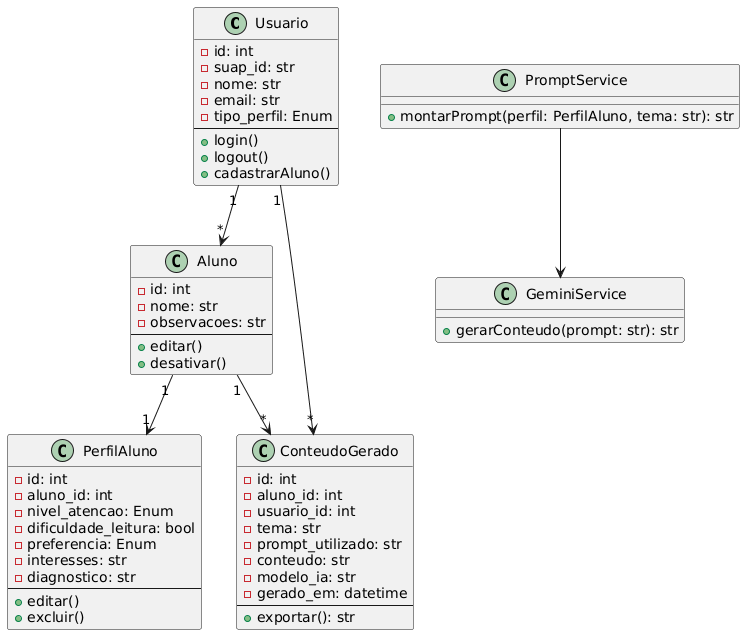

The diagram above was rendered by PlantUML. Its source (embedded in the PNG):
@startuml
class Usuario {
  - id: int
  - suap_id: str
  - nome: str
  - email: str
  - tipo_perfil: Enum
  --
  + login()
  + logout()
  + cadastrarAluno()
}

class Aluno {
  - id: int
  - nome: str
  - observacoes: str
  --
  + editar()
  + desativar()
}

class PerfilAluno {
  - id: int
  - aluno_id: int
  - nivel_atencao: Enum
  - dificuldade_leitura: bool
  - preferencia: Enum
  - interesses: str
  - diagnostico: str
  --
  + editar()
  + excluir()
}

class ConteudoGerado {
  - id: int
  - aluno_id: int
  - usuario_id: int
  - tema: str
  - prompt_utilizado: str
  - conteudo: str
  - modelo_ia: str
  - gerado_em: datetime
  --
  + exportar(): str
}

class PromptService {
  + montarPrompt(perfil: PerfilAluno, tema: str): str
}

class GeminiService {
  + gerarConteudo(prompt: str): str
}

Usuario "1" --> "*" Aluno
Aluno "1" --> "1" PerfilAluno
Aluno "1" --> "*" ConteudoGerado
Usuario "1" --> "*" ConteudoGerado

PromptService --> GeminiService
@enduml